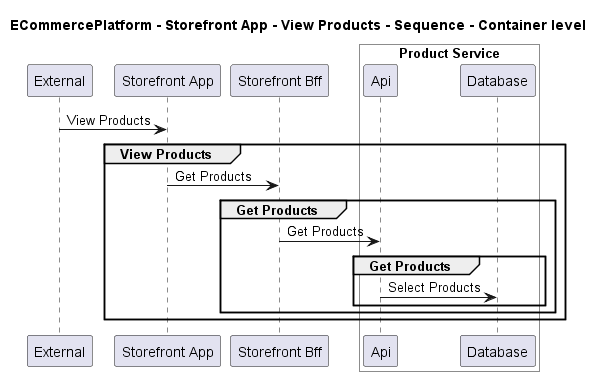

The diagram above was rendered by PlantUML. Its source (embedded in the PNG):
@startuml

title ECommercePlatform - Storefront App - View Products - Sequence - Container level

participant "External" as C4InterFlow.SoftwareSystems.ExternalSystem
participant "Storefront App" as ECommercePlatform.SoftwareSystems.StorefrontApp
participant "Storefront Bff" as ECommercePlatform.SoftwareSystems.StorefrontBff

box "Product Service" #White
    participant "Api" as ECommercePlatform.SoftwareSystems.ProductService.Containers.Api
    participant "Database" as ECommercePlatform.SoftwareSystems.ProductService.Containers.Database
end box


C4InterFlow.SoftwareSystems.ExternalSystem -> ECommercePlatform.SoftwareSystems.StorefrontApp : View Products
group View Products
ECommercePlatform.SoftwareSystems.StorefrontApp -> ECommercePlatform.SoftwareSystems.StorefrontBff : Get Products
group Get Products
ECommercePlatform.SoftwareSystems.StorefrontBff -> ECommercePlatform.SoftwareSystems.ProductService.Containers.Api : Get Products
group Get Products
ECommercePlatform.SoftwareSystems.ProductService.Containers.Api -> ECommercePlatform.SoftwareSystems.ProductService.Containers.Database : Select Products
end
end
end


@enduml